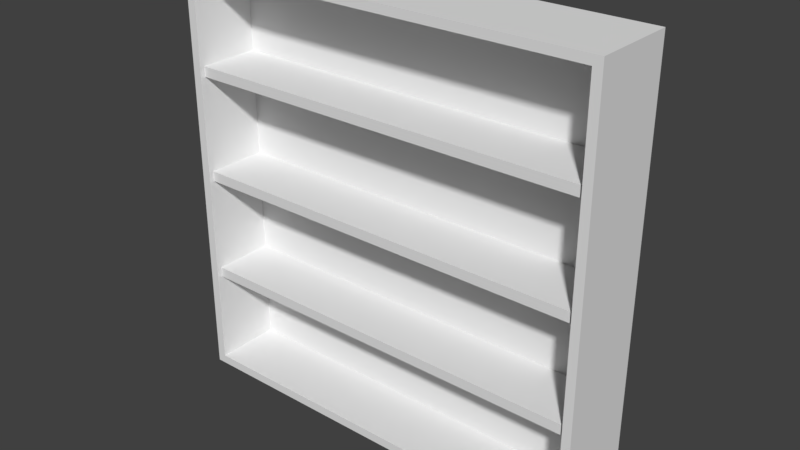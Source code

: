 # Source: shelf.blend  (saved by Blender 2.79.0; exported with 4.5.12 LTS)
import bpy
from mathutils import Matrix  # noqa: F401  (used for matrix-valued properties, if any)

bpy.ops.wm.read_factory_settings(use_empty=True)
scene = bpy.context.scene
scene.name = 'Scene'

# ---- collections
col_collection_1 = bpy.data.collections.new('Collection 1'); scene.collection.children.link(col_collection_1)

# ---- world
world_world = bpy.data.worlds.new('World'); scene.world = world_world
world_world.color = (0.05088, 0.05088, 0.05088)
world_world.use_sun_shadow = False
world_world.sun_shadow_jitter_overblur = 0.0
world_world.cycles.sampling_method = 'MANUAL'

# ---- meshes
me_cube_001 = bpy.data.meshes.new('Cube.001')
me_cube_001.from_pydata([(-1.0, -1.343e-07, 1.49e-08), (-0.9586, 0.0414, 0.4), (-1.0, 2.0, 1.341e-07), (-0.9586, 1.959, 0.4), (1.0, -1.343e-07, 1.49e-08), (0.9586, 0.0414, 0.4), (1.0, 2.0, 1.341e-07), (0.9586, 1.959, 0.4), (-1.0, 4.451e-08, 0.4), (-1.0, 2.0, 0.4), (1.0, 2.0, 0.4), (1.0, 4.451e-08, 0.4), (-0.9586, 0.0414, 0.08703), (-0.9586, 1.959, 0.08703), (0.9586, 1.959, 0.08703), (0.9586, 0.0414, 0.08703), (-0.9746, 0.4809, 0.3759), (0.9746, 0.4809, 0.3759), (-0.9746, 0.4809, 0.08703), (0.9746, 0.4809, 0.08703), (0.9746, 0.5286, 0.3759), (-0.9746, 0.5286, 0.3759), (0.9746, 0.5286, 0.08703), (-0.9746, 0.5286, 0.08703), (-0.9746, 0.9809, 0.3759), (0.9746, 0.9809, 0.3759), (-0.9746, 0.9809, 0.08703), (0.9746, 0.9809, 0.08703), (0.9746, 1.029, 0.3759), (-0.9746, 1.029, 0.3759), (0.9746, 1.029, 0.08703), (-0.9746, 1.029, 0.08703), (-0.9746, 1.529, 0.08703), (0.9746, 1.529, 0.08703), (-0.9746, 1.529, 0.3759), (0.9746, 1.529, 0.3759), (0.9746, 1.481, 0.08703), (-0.9746, 1.481, 0.08703), (0.9746, 1.481, 0.3759), (-0.9746, 1.481, 0.3759)], [], [(0, 8, 9, 2), (2, 9, 10, 6), (6, 10, 11, 4), (4, 11, 8, 0), (2, 6, 4, 0), (1, 5, 15, 12), (1, 3, 9, 8), (3, 7, 10, 9), (7, 5, 11, 10), (5, 1, 8, 11), (14, 13, 12, 15), (7, 3, 13, 14), (5, 7, 14, 15), (3, 1, 12, 13), (21, 20, 22, 23), (19, 18, 23, 22), (16, 17, 20, 21), (18, 16, 21, 23), (16, 18, 19, 17), (17, 19, 22, 20), (24, 26, 27, 25), (29, 28, 30, 31), (24, 25, 28, 29), (26, 24, 29, 31), (27, 26, 31, 30), (25, 27, 30, 28), (36, 37, 32, 33), (39, 37, 36, 38), (38, 36, 33, 35), (37, 39, 34, 32), (34, 35, 33, 32), (39, 38, 35, 34)])
me_cube_001.use_remesh_preserve_volume = False
me_cube_001.use_remesh_preserve_attributes = False
me_cube_001.use_mirror_vertex_groups = False
me_cube_001.update()

# ---- objects
ob_shelf = bpy.data.objects.new('shelf', me_cube_001)

# ---- transforms, parenting, visibility, modifiers, constraints
ob_shelf.location = (0.0, 0.0, 0.0)
ob_shelf.rotation_euler = (1.571, 2.22e-16, 2.22e-16)
ob_shelf.lineart.crease_threshold = 0.0

# ---- collection membership
col_collection_1.objects.link(ob_shelf)

# ---- scene / render settings (as saved in the file)
scene.frame_start = 1; scene.frame_end = 250; scene.frame_set(1)
scene.render.engine = 'BLENDER_EEVEE_NEXT'
scene.render.resolution_percentage = 50
scene.render.dither_intensity = 0.0
scene.cycles.use_denoising = False
scene.cycles.samples = 128
scene.cycles.sampling_pattern = 'TABULATED_SOBOL'
scene.cycles.use_adaptive_sampling = False
scene.cycles.use_light_tree = False
scene.cycles.blur_glossy = 0.0
scene.cycles.sample_clamp_indirect = 0.0
scene.view_settings.view_transform = 'Standard'
bpy.context.view_layer.update()

# ---- added for rendering (the .blend has no active camera and no usable light): camera, sun
cam_auto = bpy.data.cameras.new('AutoCamera')
cam_auto.lens = 50.0
cam_auto.sensor_width = 36.0
cam_auto.clip_end = 1000.0
ob_auto_camera = bpy.data.objects.new('AutoCamera', cam_auto)
scene.collection.objects.link(ob_auto_camera)
ob_auto_camera.location = (2.64297, -3.37156, 3.11438)
ob_auto_camera.rotation_euler = (1.09748, -7.21219e-08, 0.694738)
scene.camera = ob_auto_camera
light_auto_sun = bpy.data.lights.new('AutoSun', 'SUN')
light_auto_sun.energy = 3.0
light_auto_sun.angle = 0.0523599
ob_auto_sun = bpy.data.objects.new('AutoSun', light_auto_sun)
scene.collection.objects.link(ob_auto_sun)
ob_auto_sun.rotation_euler = (0.872665, 0.174533, 0.523599)
bpy.context.view_layer.update()
